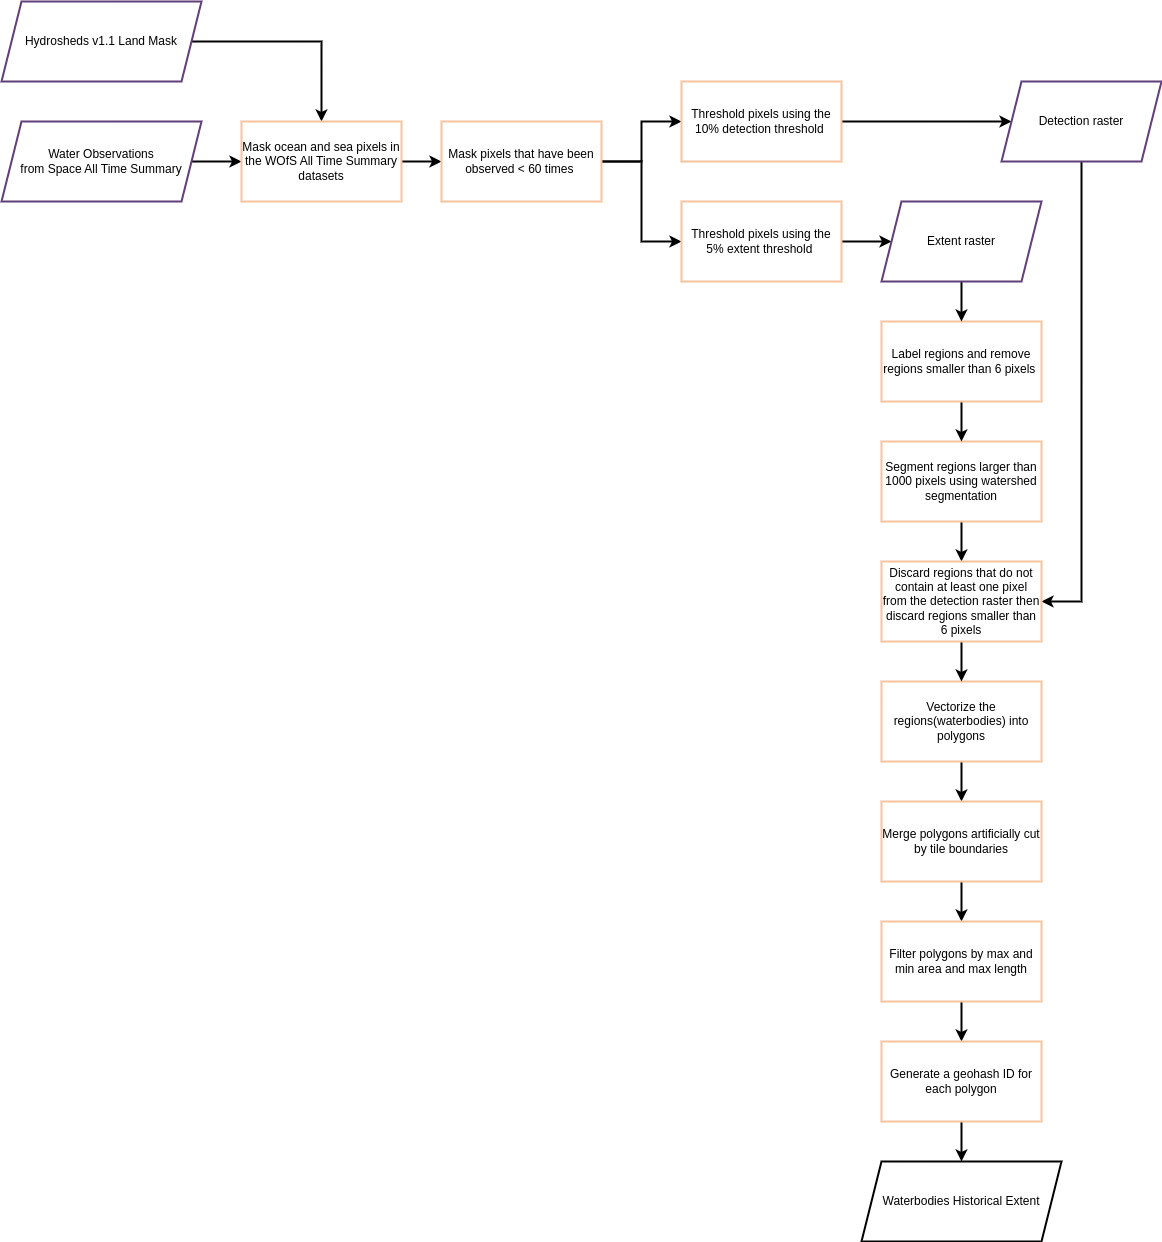

The diagram above was exported from draw.io. Its source (the exported page's mxGraphModel, read from the mxfile embedded in the PNG):
<mxGraphModel dx="2284" dy="1935" grid="1" gridSize="10" guides="1" tooltips="1" connect="1" arrows="1" fold="1" page="1" pageScale="1" pageWidth="850" pageHeight="1100" math="0" shadow="0">
  <root>
    <mxCell id="0" />
    <mxCell id="1" parent="0" />
    <mxCell id="vs8HGTL2HAozDXYzmL2D-1" value="Waterbodies Historical Extent" style="shape=parallelogram;perimeter=parallelogramPerimeter;whiteSpace=wrap;html=1;fixedSize=1;strokeWidth=2;" vertex="1" parent="1">
      <mxGeometry x="660" y="280" width="200" height="80" as="geometry" />
    </mxCell>
    <mxCell id="vs8HGTL2HAozDXYzmL2D-51" style="edgeStyle=orthogonalEdgeStyle;rounded=0;orthogonalLoop=1;jettySize=auto;html=1;entryX=0;entryY=0.5;entryDx=0;entryDy=0;fontFamily=Helvetica;fontSize=11;fontColor=default;strokeColor=default;strokeWidth=2;align=center;verticalAlign=middle;labelBackgroundColor=default;endArrow=classic;" edge="1" parent="1" source="vs8HGTL2HAozDXYzmL2D-2" target="vs8HGTL2HAozDXYzmL2D-5">
      <mxGeometry relative="1" as="geometry" />
    </mxCell>
    <mxCell id="vs8HGTL2HAozDXYzmL2D-2" value="Water Observations&lt;div&gt;from Space All Time Summary&lt;/div&gt;" style="shape=parallelogram;perimeter=parallelogramPerimeter;whiteSpace=wrap;html=1;fixedSize=1;strokeWidth=2;strokeColor=#613E78;" vertex="1" parent="1">
      <mxGeometry x="-200" y="-760" width="200" height="80" as="geometry" />
    </mxCell>
    <mxCell id="vs8HGTL2HAozDXYzmL2D-50" style="edgeStyle=orthogonalEdgeStyle;rounded=0;orthogonalLoop=1;jettySize=auto;html=1;fontFamily=Helvetica;fontSize=11;fontColor=default;strokeColor=default;strokeWidth=2;align=center;verticalAlign=middle;labelBackgroundColor=default;endArrow=classic;" edge="1" parent="1" source="vs8HGTL2HAozDXYzmL2D-3" target="vs8HGTL2HAozDXYzmL2D-5">
      <mxGeometry relative="1" as="geometry" />
    </mxCell>
    <mxCell id="vs8HGTL2HAozDXYzmL2D-3" value="Hydrosheds v1.1 Land Mask" style="shape=parallelogram;perimeter=parallelogramPerimeter;whiteSpace=wrap;html=1;fixedSize=1;strokeWidth=2;strokeColor=#613E78;" vertex="1" parent="1">
      <mxGeometry x="-200" y="-880" width="200" height="80" as="geometry" />
    </mxCell>
    <mxCell id="vs8HGTL2HAozDXYzmL2D-23" value="" style="edgeStyle=orthogonalEdgeStyle;rounded=0;orthogonalLoop=1;jettySize=auto;html=1;strokeWidth=2;" edge="1" parent="1" source="vs8HGTL2HAozDXYzmL2D-5" target="vs8HGTL2HAozDXYzmL2D-6">
      <mxGeometry relative="1" as="geometry" />
    </mxCell>
    <mxCell id="vs8HGTL2HAozDXYzmL2D-5" value="Mask ocean and sea pixels in the WOfS All Time Summary datasets" style="rounded=0;whiteSpace=wrap;html=1;strokeWidth=2;strokeColor=#F7C39C;" vertex="1" parent="1">
      <mxGeometry x="40" y="-760" width="160" height="80" as="geometry" />
    </mxCell>
    <mxCell id="vs8HGTL2HAozDXYzmL2D-27" style="edgeStyle=orthogonalEdgeStyle;rounded=0;orthogonalLoop=1;jettySize=auto;html=1;entryX=0;entryY=0.5;entryDx=0;entryDy=0;strokeWidth=2;" edge="1" parent="1" source="vs8HGTL2HAozDXYzmL2D-6" target="vs8HGTL2HAozDXYzmL2D-8">
      <mxGeometry relative="1" as="geometry" />
    </mxCell>
    <mxCell id="vs8HGTL2HAozDXYzmL2D-54" style="edgeStyle=orthogonalEdgeStyle;rounded=0;orthogonalLoop=1;jettySize=auto;html=1;entryX=0;entryY=0.5;entryDx=0;entryDy=0;fontFamily=Helvetica;fontSize=11;fontColor=default;strokeColor=default;strokeWidth=2;align=center;verticalAlign=middle;labelBackgroundColor=default;endArrow=classic;" edge="1" parent="1" source="vs8HGTL2HAozDXYzmL2D-6" target="vs8HGTL2HAozDXYzmL2D-21">
      <mxGeometry relative="1" as="geometry" />
    </mxCell>
    <mxCell id="vs8HGTL2HAozDXYzmL2D-6" value="&lt;div&gt;Mask pixels that have been observed &amp;lt; 60 times&amp;nbsp;&lt;span style=&quot;white-space: pre;&quot;&gt;&#09;&lt;/span&gt;&lt;/div&gt;" style="rounded=0;whiteSpace=wrap;html=1;strokeWidth=2;strokeColor=#F7C39C;" vertex="1" parent="1">
      <mxGeometry x="240" y="-760" width="160" height="80" as="geometry" />
    </mxCell>
    <mxCell id="vs8HGTL2HAozDXYzmL2D-31" value="" style="edgeStyle=orthogonalEdgeStyle;rounded=0;orthogonalLoop=1;jettySize=auto;html=1;strokeWidth=2;" edge="1" parent="1" source="vs8HGTL2HAozDXYzmL2D-8" target="vs8HGTL2HAozDXYzmL2D-30">
      <mxGeometry relative="1" as="geometry" />
    </mxCell>
    <mxCell id="vs8HGTL2HAozDXYzmL2D-8" value="Threshold pixels using the 10%&amp;nbsp;detection threshold&amp;nbsp;" style="rounded=0;whiteSpace=wrap;html=1;strokeWidth=2;strokeColor=#F7C39C;align=center;verticalAlign=middle;fontFamily=Helvetica;fontSize=12;fontColor=default;fillColor=default;" vertex="1" parent="1">
      <mxGeometry x="480" y="-800" width="160" height="80" as="geometry" />
    </mxCell>
    <mxCell id="vs8HGTL2HAozDXYzmL2D-46" value="" style="edgeStyle=orthogonalEdgeStyle;rounded=0;orthogonalLoop=1;jettySize=auto;html=1;strokeWidth=2;" edge="1" parent="1" source="vs8HGTL2HAozDXYzmL2D-9" target="vs8HGTL2HAozDXYzmL2D-10">
      <mxGeometry relative="1" as="geometry" />
    </mxCell>
    <mxCell id="vs8HGTL2HAozDXYzmL2D-9" value="Vectorize the regions(waterbodies) into polygons" style="rounded=0;whiteSpace=wrap;html=1;strokeWidth=2;strokeColor=#F7C39C;" vertex="1" parent="1">
      <mxGeometry x="680" y="-200" width="160" height="80" as="geometry" />
    </mxCell>
    <mxCell id="vs8HGTL2HAozDXYzmL2D-47" value="" style="edgeStyle=orthogonalEdgeStyle;rounded=0;orthogonalLoop=1;jettySize=auto;html=1;strokeWidth=2;" edge="1" parent="1" source="vs8HGTL2HAozDXYzmL2D-10" target="vs8HGTL2HAozDXYzmL2D-11">
      <mxGeometry relative="1" as="geometry" />
    </mxCell>
    <mxCell id="vs8HGTL2HAozDXYzmL2D-10" value="Merge polygons artificially cut by tile boundaries" style="rounded=0;whiteSpace=wrap;html=1;strokeWidth=2;strokeColor=#F7C39C;" vertex="1" parent="1">
      <mxGeometry x="680" y="-80" width="160" height="80" as="geometry" />
    </mxCell>
    <mxCell id="vs8HGTL2HAozDXYzmL2D-48" value="" style="edgeStyle=orthogonalEdgeStyle;rounded=0;orthogonalLoop=1;jettySize=auto;html=1;strokeWidth=2;" edge="1" parent="1" source="vs8HGTL2HAozDXYzmL2D-11" target="vs8HGTL2HAozDXYzmL2D-13">
      <mxGeometry relative="1" as="geometry" />
    </mxCell>
    <mxCell id="vs8HGTL2HAozDXYzmL2D-11" value="Filter polygons by max and min area and max length" style="rounded=0;whiteSpace=wrap;html=1;strokeWidth=2;strokeColor=#F7C39C;" vertex="1" parent="1">
      <mxGeometry x="680" y="40" width="160" height="80" as="geometry" />
    </mxCell>
    <mxCell id="vs8HGTL2HAozDXYzmL2D-49" value="" style="edgeStyle=orthogonalEdgeStyle;rounded=0;orthogonalLoop=1;jettySize=auto;html=1;strokeWidth=2;" edge="1" parent="1" source="vs8HGTL2HAozDXYzmL2D-13" target="vs8HGTL2HAozDXYzmL2D-1">
      <mxGeometry relative="1" as="geometry" />
    </mxCell>
    <mxCell id="vs8HGTL2HAozDXYzmL2D-13" value="Generate a geohash ID for each polygon" style="rounded=0;whiteSpace=wrap;html=1;strokeWidth=2;strokeColor=#F7C39C;" vertex="1" parent="1">
      <mxGeometry x="680" y="160" width="160" height="80" as="geometry" />
    </mxCell>
    <mxCell id="vs8HGTL2HAozDXYzmL2D-34" value="" style="edgeStyle=orthogonalEdgeStyle;rounded=0;orthogonalLoop=1;jettySize=auto;html=1;strokeWidth=2;" edge="1" parent="1" source="vs8HGTL2HAozDXYzmL2D-21" target="vs8HGTL2HAozDXYzmL2D-33">
      <mxGeometry relative="1" as="geometry" />
    </mxCell>
    <mxCell id="vs8HGTL2HAozDXYzmL2D-21" value="Threshold pixels using the 5%&amp;nbsp;extent threshold&amp;nbsp;" style="rounded=0;whiteSpace=wrap;html=1;strokeWidth=2;strokeColor=#F7C39C;" vertex="1" parent="1">
      <mxGeometry x="480" y="-680" width="160" height="80" as="geometry" />
    </mxCell>
    <mxCell id="vs8HGTL2HAozDXYzmL2D-37" value="" style="edgeStyle=orthogonalEdgeStyle;rounded=0;orthogonalLoop=1;jettySize=auto;html=1;strokeWidth=2;" edge="1" parent="1" source="vs8HGTL2HAozDXYzmL2D-22" target="vs8HGTL2HAozDXYzmL2D-36">
      <mxGeometry relative="1" as="geometry" />
    </mxCell>
    <mxCell id="vs8HGTL2HAozDXYzmL2D-22" value="Segment regions larger than 1000 pixels using watershed segmentation" style="rounded=0;whiteSpace=wrap;html=1;strokeWidth=2;strokeColor=#F7C39C;" vertex="1" parent="1">
      <mxGeometry x="680" y="-440" width="160" height="80" as="geometry" />
    </mxCell>
    <mxCell id="vs8HGTL2HAozDXYzmL2D-26" value="" style="edgeStyle=orthogonalEdgeStyle;rounded=0;orthogonalLoop=1;jettySize=auto;html=1;strokeWidth=2;" edge="1" parent="1" source="vs8HGTL2HAozDXYzmL2D-24" target="vs8HGTL2HAozDXYzmL2D-22">
      <mxGeometry relative="1" as="geometry" />
    </mxCell>
    <mxCell id="vs8HGTL2HAozDXYzmL2D-24" value="Label regions and remove regions smaller than 6 pixels&amp;nbsp;" style="rounded=0;whiteSpace=wrap;html=1;strokeWidth=2;strokeColor=#F7C39C;" vertex="1" parent="1">
      <mxGeometry x="680" y="-560" width="160" height="80" as="geometry" />
    </mxCell>
    <mxCell id="vs8HGTL2HAozDXYzmL2D-55" style="edgeStyle=orthogonalEdgeStyle;rounded=0;orthogonalLoop=1;jettySize=auto;html=1;entryX=1;entryY=0.5;entryDx=0;entryDy=0;fontFamily=Helvetica;fontSize=11;fontColor=default;strokeColor=default;strokeWidth=2;align=center;verticalAlign=middle;labelBackgroundColor=default;endArrow=classic;exitX=0.5;exitY=1;exitDx=0;exitDy=0;" edge="1" parent="1" source="vs8HGTL2HAozDXYzmL2D-30" target="vs8HGTL2HAozDXYzmL2D-36">
      <mxGeometry relative="1" as="geometry" />
    </mxCell>
    <mxCell id="vs8HGTL2HAozDXYzmL2D-30" value="Detection raster" style="shape=parallelogram;perimeter=parallelogramPerimeter;whiteSpace=wrap;html=1;fixedSize=1;strokeWidth=2;strokeColor=#613E78;" vertex="1" parent="1">
      <mxGeometry x="800" y="-800" width="160" height="80" as="geometry" />
    </mxCell>
    <mxCell id="vs8HGTL2HAozDXYzmL2D-35" value="" style="edgeStyle=orthogonalEdgeStyle;rounded=0;orthogonalLoop=1;jettySize=auto;html=1;strokeWidth=2;" edge="1" parent="1" source="vs8HGTL2HAozDXYzmL2D-33" target="vs8HGTL2HAozDXYzmL2D-24">
      <mxGeometry relative="1" as="geometry" />
    </mxCell>
    <mxCell id="vs8HGTL2HAozDXYzmL2D-33" value="Extent raster" style="shape=parallelogram;perimeter=parallelogramPerimeter;whiteSpace=wrap;html=1;fixedSize=1;strokeWidth=2;strokeColor=#613E78;" vertex="1" parent="1">
      <mxGeometry x="680" y="-680" width="160" height="80" as="geometry" />
    </mxCell>
    <mxCell id="vs8HGTL2HAozDXYzmL2D-45" value="" style="edgeStyle=orthogonalEdgeStyle;rounded=0;orthogonalLoop=1;jettySize=auto;html=1;strokeWidth=2;" edge="1" parent="1" source="vs8HGTL2HAozDXYzmL2D-36" target="vs8HGTL2HAozDXYzmL2D-9">
      <mxGeometry relative="1" as="geometry" />
    </mxCell>
    <mxCell id="vs8HGTL2HAozDXYzmL2D-36" value="Discard regions that do not contain at least one pixel from the detection raster then discard regions smaller than 6 pixels" style="rounded=0;whiteSpace=wrap;html=1;strokeWidth=2;strokeColor=#F7C39C;" vertex="1" parent="1">
      <mxGeometry x="680" y="-320" width="160" height="80" as="geometry" />
    </mxCell>
  </root>
</mxGraphModel>